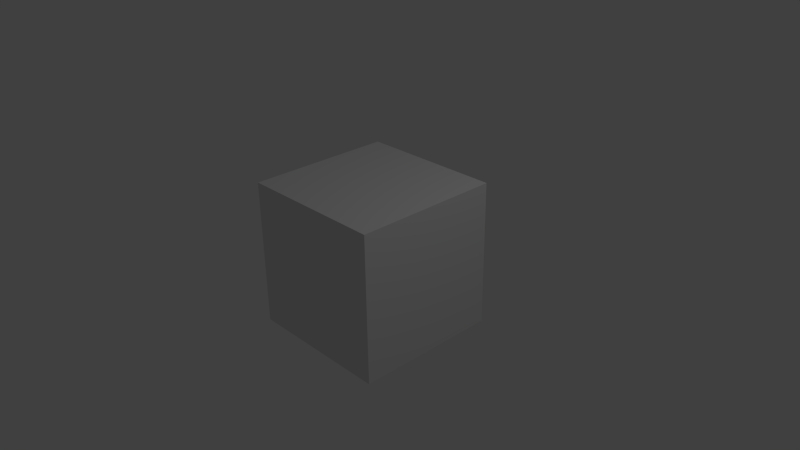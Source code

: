 # Source: NJ_Clip_Forest_Pot.blend  (saved by Blender 2.72.0; exported with 4.5.12 LTS)
import bpy
from mathutils import Matrix  # noqa: F401  (used for matrix-valued properties, if any)

bpy.ops.wm.read_factory_settings(use_empty=True)
scene = bpy.context.scene
scene.name = 'Scene'

# ---- collections
col_collection_1 = bpy.data.collections.new('Collection 1'); scene.collection.children.link(col_collection_1)

# ---- materials (node trees are filled in below, after node groups)
mat_material = bpy.data.materials.new('Material')
mat_material.alpha_threshold = 0.0
mat_material.roughness = 0.5
mat_material.line_color = (0.0, 0.0, 0.0, 1.0)

# ---- material node trees

# ---- world
world_world = bpy.data.worlds.new('World'); scene.world = world_world
world_world.color = (0.05088, 0.05088, 0.05088)
world_world.use_sun_shadow = False
world_world.sun_shadow_jitter_overblur = 0.0
world_world.cycles.sampling_method = 'MANUAL'
world_world.cycles.sample_map_resolution = 256

# ---- cameras
cam_camera = bpy.data.cameras.new('Camera')
cam_camera.clip_end = 100.0
cam_camera.lens = 35.0
cam_camera.sensor_width = 32.0
cam_camera.sensor_height = 18.0
cam_camera.ortho_scale = 7.314
cam_camera.dof.focus_distance = 0.0

# ---- lights
light_lamp = bpy.data.lights.new('Lamp', 'POINT')
light_lamp.transmission_factor = 0.0
light_lamp.cutoff_distance = 30.0
light_lamp.energy = 100.0
light_lamp.shadow_buffer_clip_start = 1.001
light_lamp.shadow_soft_size = 0.1
light_lamp.shadow_maximum_resolution = 0.006
light_lamp.use_absolute_resolution = True
light_lamp.cycles.use_multiple_importance_sampling = False

# ---- meshes
me_cube = bpy.data.meshes.new('Cube')
me_cube.from_pydata([(1.0, 1.0, -1.0), (1.0, -1.0, -1.0), (-1.0, -1.0, -1.0), (-1.0, 1.0, -1.0), (1.0, 1.0, 1.0), (1.0, -1.0, 1.0), (-1.0, -1.0, 1.0), (-1.0, 1.0, 1.0)], [], [(0, 1, 2, 3), (4, 7, 6, 5), (0, 4, 5, 1), (1, 5, 6, 2), (2, 6, 7, 3), (4, 0, 3, 7)])
me_cube.materials.append(mat_material)
me_cube.use_remesh_preserve_volume = False
me_cube.use_remesh_preserve_attributes = False
me_cube.use_mirror_vertex_groups = False
me_cube.update()

# ---- objects
ob_cube = bpy.data.objects.new('Cube', me_cube)
ob_lamp = bpy.data.objects.new('Lamp', light_lamp)
ob_camera = bpy.data.objects.new('Camera', cam_camera)

# ---- transforms, parenting, visibility, modifiers, constraints
ob_cube.location = (0.0, 0.0, 0.0)
ob_cube.lock_rotations_4d = False
ob_cube.empty_display_type = 'ARROWS'
ob_cube.lineart.crease_threshold = 0.0
ob_lamp.location = (4.076, 1.005, 5.904)
ob_lamp.rotation_euler = (0.6503, 0.05522, 1.866)
ob_lamp.lock_rotations_4d = False
ob_lamp.empty_display_type = 'ARROWS'
ob_lamp.color = (0.0, 0.0, 0.0, 0.0)
ob_lamp.lineart.crease_threshold = 0.0
ob_camera.location = (7.481, -6.508, 5.344)
ob_camera.rotation_euler = (1.109, 0.01082, 0.8149)
ob_camera.lock_rotations_4d = False
ob_camera.empty_display_type = 'ARROWS'
ob_camera.color = (0.0, 0.0, 0.0, 0.0)
ob_camera.display_type = 'WIRE'
ob_camera.lineart.crease_threshold = 0.0

# ---- collection membership
col_collection_1.objects.link(ob_cube)
col_collection_1.objects.link(ob_lamp)
col_collection_1.objects.link(ob_camera)

# ---- scene / render settings (as saved in the file)
scene.camera = ob_camera
scene.frame_start = 1; scene.frame_end = 645; scene.frame_set(631)
scene.render.engine = 'CYCLES'
scene.render.dither_intensity = 0.0
scene.cycles.use_denoising = False
scene.cycles.samples = 10
scene.cycles.sampling_pattern = 'TABULATED_SOBOL'
scene.cycles.light_sampling_threshold = 0.0
scene.cycles.use_adaptive_sampling = False
scene.cycles.use_light_tree = False
scene.cycles.blur_glossy = 0.0
scene.cycles.pixel_filter_type = 'GAUSSIAN'
scene.cycles.sample_clamp_indirect = 0.0
scene.view_settings.view_transform = 'Standard'
bpy.context.view_layer.update()
